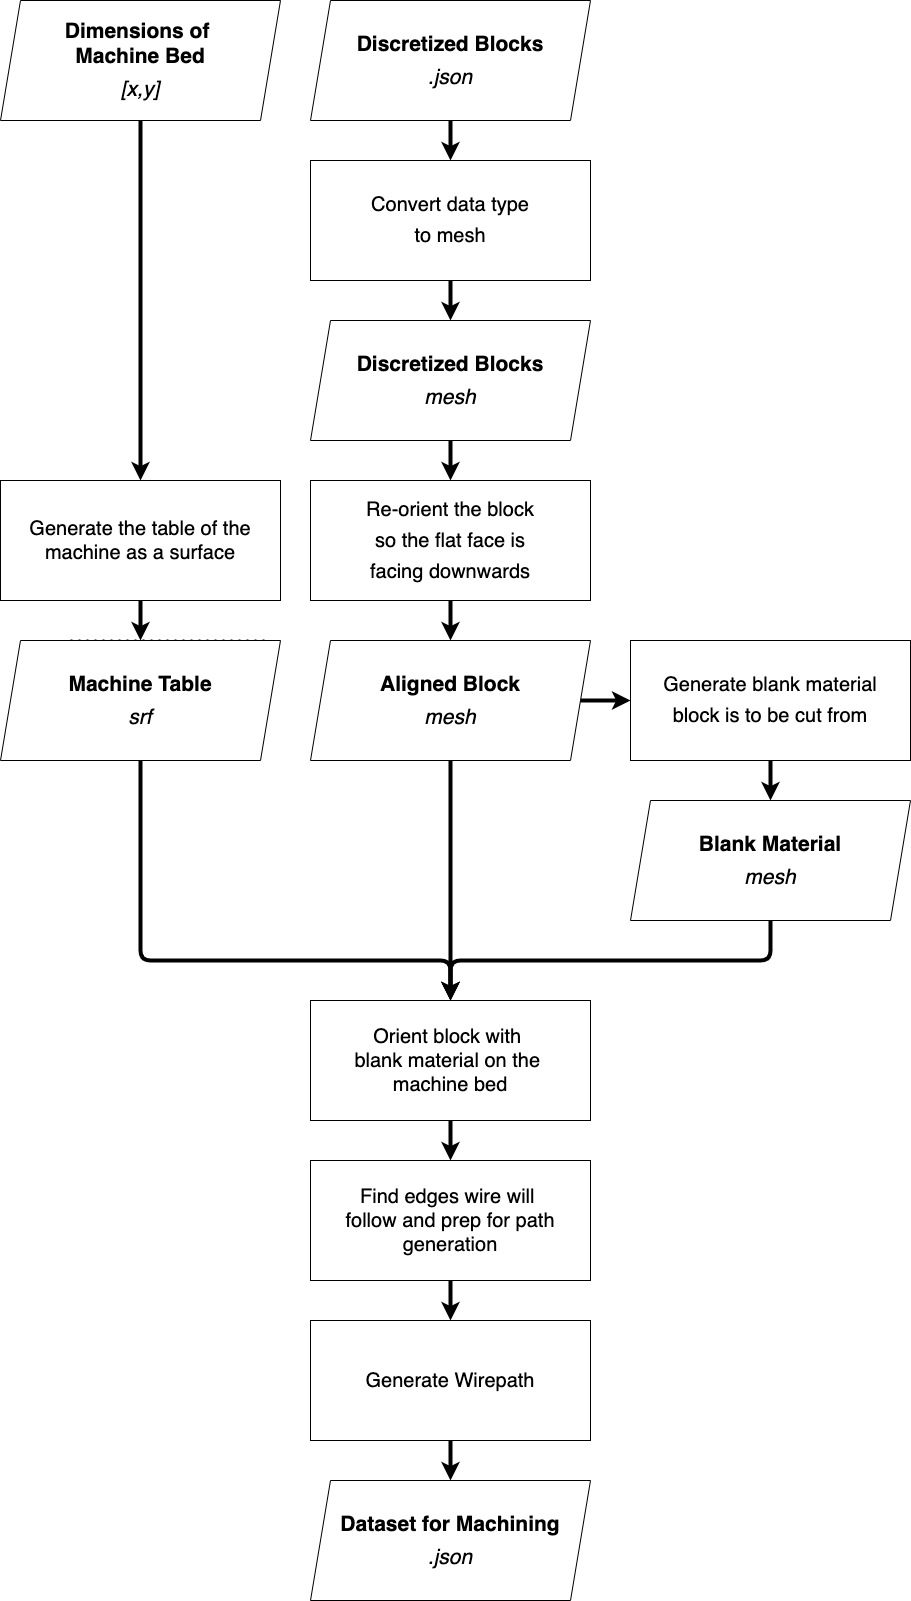

The diagram above was exported from draw.io. Its source (the exported page's mxGraphModel, read from the mxfile embedded in the PNG):
<mxGraphModel dx="2112" dy="3444" grid="1" gridSize="10" guides="1" tooltips="1" connect="1" arrows="1" fold="1" page="1" pageScale="1" pageWidth="1920" pageHeight="1200" math="0" shadow="0">
  <root>
    <mxCell id="0" />
    <mxCell id="1" parent="0" />
    <mxCell id="22" value="" style="edgeStyle=none;html=1;fontSize=20;strokeWidth=4;" edge="1" parent="1" source="2" target="21">
      <mxGeometry relative="1" as="geometry" />
    </mxCell>
    <mxCell id="2" value="&lt;span style=&quot;font-size: 20px&quot;&gt;Convert data type&lt;/span&gt;&lt;br style=&quot;font-size: 20px&quot;&gt;&lt;span style=&quot;font-size: 20px&quot;&gt;to mesh&lt;/span&gt;" style="rounded=0;whiteSpace=wrap;html=1;" vertex="1" parent="1">
      <mxGeometry x="760" y="80" width="280" height="120" as="geometry" />
    </mxCell>
    <mxCell id="16" value="" style="endArrow=none;dashed=1;html=1;dashPattern=1 3;strokeWidth=2;fontSize=20;" edge="1" parent="1">
      <mxGeometry width="50" height="50" relative="1" as="geometry">
        <mxPoint x="520" y="560" as="sourcePoint" />
        <mxPoint x="720" y="560" as="targetPoint" />
      </mxGeometry>
    </mxCell>
    <mxCell id="20" value="" style="edgeStyle=none;html=1;fontSize=20;strokeWidth=4;" edge="1" parent="1" source="19" target="2">
      <mxGeometry relative="1" as="geometry" />
    </mxCell>
    <mxCell id="19" value="&lt;b style=&quot;font-size: 21px&quot;&gt;Discretized Blocks&lt;/b&gt;&lt;br style=&quot;font-size: 21px&quot;&gt;&lt;i style=&quot;font-size: 21px&quot;&gt;.json&lt;/i&gt;" style="shape=parallelogram;perimeter=parallelogramPerimeter;whiteSpace=wrap;html=1;fixedSize=1;fontSize=12;rounded=0;" vertex="1" parent="1">
      <mxGeometry x="760" y="-80" width="280" height="120" as="geometry" />
    </mxCell>
    <mxCell id="24" value="" style="edgeStyle=none;html=1;fontSize=20;strokeWidth=4;" edge="1" parent="1" source="21" target="23">
      <mxGeometry relative="1" as="geometry" />
    </mxCell>
    <mxCell id="21" value="&lt;b style=&quot;font-size: 21px&quot;&gt;Discretized Blocks&lt;/b&gt;&lt;br style=&quot;font-size: 21px&quot;&gt;&lt;i style=&quot;font-size: 21px&quot;&gt;mesh&lt;/i&gt;" style="shape=parallelogram;perimeter=parallelogramPerimeter;whiteSpace=wrap;html=1;fixedSize=1;fontSize=12;rounded=0;" vertex="1" parent="1">
      <mxGeometry x="760" y="240" width="280" height="120" as="geometry" />
    </mxCell>
    <mxCell id="27" value="" style="edgeStyle=none;html=1;fontSize=20;strokeWidth=4;" edge="1" parent="1" source="23" target="25">
      <mxGeometry relative="1" as="geometry" />
    </mxCell>
    <mxCell id="23" value="&lt;span style=&quot;font-size: 20px&quot;&gt;Re-orient the block&lt;/span&gt;&lt;br style=&quot;font-size: 20px&quot;&gt;&lt;span style=&quot;font-size: 20px&quot;&gt;so the flat face is&lt;/span&gt;&lt;br style=&quot;font-size: 20px&quot;&gt;&lt;span style=&quot;font-size: 20px&quot;&gt;facing downwards&lt;/span&gt;" style="rounded=0;whiteSpace=wrap;html=1;" vertex="1" parent="1">
      <mxGeometry x="760" y="400" width="280" height="120" as="geometry" />
    </mxCell>
    <mxCell id="28" value="" style="edgeStyle=none;html=1;fontSize=20;strokeWidth=4;" edge="1" parent="1" source="25" target="26">
      <mxGeometry relative="1" as="geometry" />
    </mxCell>
    <mxCell id="39" style="edgeStyle=orthogonalEdgeStyle;html=1;entryX=0.5;entryY=0;entryDx=0;entryDy=0;fontSize=20;strokeWidth=4;" edge="1" parent="1" source="25" target="37">
      <mxGeometry relative="1" as="geometry" />
    </mxCell>
    <mxCell id="25" value="&lt;b style=&quot;font-size: 21px&quot;&gt;Aligned Block&lt;/b&gt;&lt;br style=&quot;font-size: 21px&quot;&gt;&lt;i style=&quot;font-size: 21px&quot;&gt;mesh&lt;/i&gt;" style="shape=parallelogram;perimeter=parallelogramPerimeter;whiteSpace=wrap;html=1;fixedSize=1;fontSize=12;rounded=0;" vertex="1" parent="1">
      <mxGeometry x="760" y="560" width="280" height="120" as="geometry" />
    </mxCell>
    <mxCell id="30" value="" style="edgeStyle=none;html=1;fontSize=20;strokeWidth=4;" edge="1" parent="1" source="26" target="29">
      <mxGeometry relative="1" as="geometry" />
    </mxCell>
    <mxCell id="26" value="&lt;span style=&quot;font-size: 20px&quot;&gt;Generate blank material&lt;/span&gt;&lt;br style=&quot;font-size: 20px&quot;&gt;&lt;span style=&quot;font-size: 20px&quot;&gt;block is to be cut from&lt;/span&gt;" style="rounded=0;whiteSpace=wrap;html=1;" vertex="1" parent="1">
      <mxGeometry x="1080" y="560" width="280" height="120" as="geometry" />
    </mxCell>
    <mxCell id="40" style="edgeStyle=orthogonalEdgeStyle;html=1;entryX=0.5;entryY=0;entryDx=0;entryDy=0;fontSize=20;strokeWidth=4;" edge="1" parent="1" source="29" target="37">
      <mxGeometry relative="1" as="geometry">
        <Array as="points">
          <mxPoint x="1220" y="880" />
          <mxPoint x="900" y="880" />
        </Array>
      </mxGeometry>
    </mxCell>
    <mxCell id="29" value="&lt;b style=&quot;font-size: 21px&quot;&gt;Blank Material&lt;/b&gt;&lt;br style=&quot;font-size: 21px&quot;&gt;&lt;i style=&quot;font-size: 21px&quot;&gt;mesh&lt;/i&gt;" style="shape=parallelogram;perimeter=parallelogramPerimeter;whiteSpace=wrap;html=1;fixedSize=1;fontSize=12;rounded=0;" vertex="1" parent="1">
      <mxGeometry x="1080" y="720" width="280" height="120" as="geometry" />
    </mxCell>
    <mxCell id="34" style="edgeStyle=none;html=1;fontSize=20;strokeWidth=4;" edge="1" parent="1" source="31" target="32">
      <mxGeometry relative="1" as="geometry" />
    </mxCell>
    <mxCell id="31" value="&lt;b style=&quot;font-size: 21px&quot;&gt;Dimensions of &lt;br&gt;Machine Bed&lt;/b&gt;&lt;br style=&quot;font-size: 21px&quot;&gt;&lt;span style=&quot;font-size: 21px&quot;&gt;&lt;i&gt;[x,y]&lt;/i&gt;&lt;/span&gt;" style="shape=parallelogram;perimeter=parallelogramPerimeter;whiteSpace=wrap;html=1;fixedSize=1;fontSize=12;rounded=0;" vertex="1" parent="1">
      <mxGeometry x="450" y="-80" width="280" height="120" as="geometry" />
    </mxCell>
    <mxCell id="36" value="" style="edgeStyle=none;html=1;fontSize=20;strokeWidth=4;" edge="1" parent="1" source="32" target="35">
      <mxGeometry relative="1" as="geometry" />
    </mxCell>
    <mxCell id="32" value="&lt;span style=&quot;font-size: 20px&quot;&gt;Generate the table of the machine as a surface&lt;/span&gt;" style="rounded=0;whiteSpace=wrap;html=1;" vertex="1" parent="1">
      <mxGeometry x="450" y="400" width="280" height="120" as="geometry" />
    </mxCell>
    <mxCell id="38" style="edgeStyle=orthogonalEdgeStyle;html=1;entryX=0.5;entryY=0;entryDx=0;entryDy=0;fontSize=20;strokeWidth=4;" edge="1" parent="1" source="35" target="37">
      <mxGeometry relative="1" as="geometry">
        <Array as="points">
          <mxPoint x="590" y="880" />
          <mxPoint x="900" y="880" />
        </Array>
      </mxGeometry>
    </mxCell>
    <mxCell id="35" value="&lt;b style=&quot;font-size: 21px&quot;&gt;Machine Table&lt;/b&gt;&lt;br style=&quot;font-size: 21px&quot;&gt;&lt;i style=&quot;font-size: 21px&quot;&gt;srf&lt;/i&gt;" style="shape=parallelogram;perimeter=parallelogramPerimeter;whiteSpace=wrap;html=1;fixedSize=1;fontSize=12;rounded=0;" vertex="1" parent="1">
      <mxGeometry x="450" y="560" width="280" height="120" as="geometry" />
    </mxCell>
    <mxCell id="44" value="" style="edgeStyle=orthogonalEdgeStyle;html=1;fontSize=20;strokeWidth=4;" edge="1" parent="1" source="37" target="41">
      <mxGeometry relative="1" as="geometry" />
    </mxCell>
    <mxCell id="37" value="&lt;span style=&quot;font-size: 20px&quot;&gt;Orient block with &lt;br&gt;blank material on the &lt;br&gt;machine bed&lt;/span&gt;" style="rounded=0;whiteSpace=wrap;html=1;" vertex="1" parent="1">
      <mxGeometry x="760" y="920" width="280" height="120" as="geometry" />
    </mxCell>
    <mxCell id="47" value="" style="edgeStyle=orthogonalEdgeStyle;html=1;fontSize=20;strokeWidth=4;" edge="1" parent="1" source="41" target="45">
      <mxGeometry relative="1" as="geometry" />
    </mxCell>
    <mxCell id="41" value="&lt;span style=&quot;font-size: 20px&quot;&gt;Find edges wire will &lt;br&gt;follow and prep for path generation&lt;/span&gt;" style="rounded=0;whiteSpace=wrap;html=1;" vertex="1" parent="1">
      <mxGeometry x="760" y="1080" width="280" height="120" as="geometry" />
    </mxCell>
    <mxCell id="48" value="" style="edgeStyle=orthogonalEdgeStyle;html=1;fontSize=20;strokeWidth=4;" edge="1" parent="1" source="45" target="46">
      <mxGeometry relative="1" as="geometry" />
    </mxCell>
    <mxCell id="45" value="&lt;span style=&quot;font-size: 20px&quot;&gt;Generate Wirepath&lt;/span&gt;" style="rounded=0;whiteSpace=wrap;html=1;" vertex="1" parent="1">
      <mxGeometry x="760" y="1240" width="280" height="120" as="geometry" />
    </mxCell>
    <mxCell id="46" value="&lt;span style=&quot;font-size: 21px&quot;&gt;&lt;b&gt;Dataset for Machining&lt;/b&gt;&lt;/span&gt;&lt;br style=&quot;font-size: 21px&quot;&gt;&lt;i style=&quot;font-size: 21px&quot;&gt;.json&lt;/i&gt;" style="shape=parallelogram;perimeter=parallelogramPerimeter;whiteSpace=wrap;html=1;fixedSize=1;fontSize=12;rounded=0;" vertex="1" parent="1">
      <mxGeometry x="760" y="1400" width="280" height="120" as="geometry" />
    </mxCell>
  </root>
</mxGraphModel>